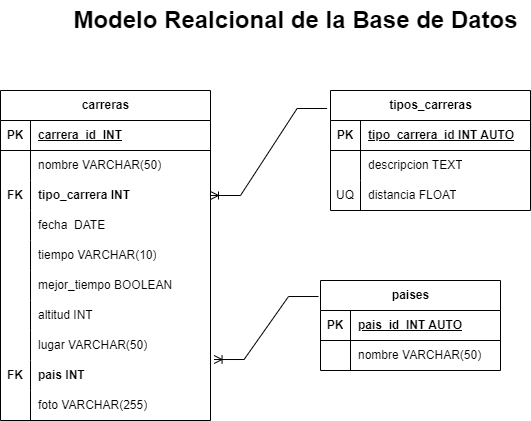

The diagram above was exported from draw.io. Its source (the exported page's mxGraphModel, read from the mxfile embedded in the PNG):
<mxGraphModel dx="1428" dy="1165" grid="1" gridSize="10" guides="1" tooltips="1" connect="1" arrows="1" fold="1" page="1" pageScale="1" pageWidth="827" pageHeight="1169" math="0" shadow="0">
  <root>
    <mxCell id="0" />
    <mxCell id="1" parent="0" />
    <mxCell id="JXWhhi6vvkuBG8GNIV4y-1" value="carreras" style="shape=table;startSize=30;container=1;collapsible=1;childLayout=tableLayout;fixedRows=1;rowLines=0;fontStyle=1;align=center;resizeLast=1;html=1;" vertex="1" parent="1">
      <mxGeometry x="40" y="230" width="210.0000000000001" height="330" as="geometry" />
    </mxCell>
    <mxCell id="JXWhhi6vvkuBG8GNIV4y-2" value="" style="shape=tableRow;horizontal=0;startSize=0;swimlaneHead=0;swimlaneBody=0;fillColor=none;collapsible=0;dropTarget=0;points=[[0,0.5],[1,0.5]];portConstraint=eastwest;top=0;left=0;right=0;bottom=1;" vertex="1" parent="JXWhhi6vvkuBG8GNIV4y-1">
      <mxGeometry y="30" width="210.0000000000001" height="30" as="geometry" />
    </mxCell>
    <mxCell id="JXWhhi6vvkuBG8GNIV4y-3" value="PK" style="shape=partialRectangle;connectable=0;fillColor=none;top=0;left=0;bottom=0;right=0;fontStyle=1;overflow=hidden;whiteSpace=wrap;html=1;" vertex="1" parent="JXWhhi6vvkuBG8GNIV4y-2">
      <mxGeometry width="30" height="30" as="geometry">
        <mxRectangle width="30" height="30" as="alternateBounds" />
      </mxGeometry>
    </mxCell>
    <mxCell id="JXWhhi6vvkuBG8GNIV4y-4" value="carrera_id&amp;nbsp; INT" style="shape=partialRectangle;connectable=0;fillColor=none;top=0;left=0;bottom=0;right=0;align=left;spacingLeft=6;fontStyle=5;overflow=hidden;whiteSpace=wrap;html=1;" vertex="1" parent="JXWhhi6vvkuBG8GNIV4y-2">
      <mxGeometry x="30" width="180.0000000000001" height="30" as="geometry">
        <mxRectangle width="180.0000000000001" height="30" as="alternateBounds" />
      </mxGeometry>
    </mxCell>
    <mxCell id="JXWhhi6vvkuBG8GNIV4y-5" value="" style="shape=tableRow;horizontal=0;startSize=0;swimlaneHead=0;swimlaneBody=0;fillColor=none;collapsible=0;dropTarget=0;points=[[0,0.5],[1,0.5]];portConstraint=eastwest;top=0;left=0;right=0;bottom=0;" vertex="1" parent="JXWhhi6vvkuBG8GNIV4y-1">
      <mxGeometry y="60" width="210.0000000000001" height="30" as="geometry" />
    </mxCell>
    <mxCell id="JXWhhi6vvkuBG8GNIV4y-6" value="" style="shape=partialRectangle;connectable=0;fillColor=none;top=0;left=0;bottom=0;right=0;editable=1;overflow=hidden;whiteSpace=wrap;html=1;" vertex="1" parent="JXWhhi6vvkuBG8GNIV4y-5">
      <mxGeometry width="30" height="30" as="geometry">
        <mxRectangle width="30" height="30" as="alternateBounds" />
      </mxGeometry>
    </mxCell>
    <mxCell id="JXWhhi6vvkuBG8GNIV4y-7" value="nombre VARCHAR(50)" style="shape=partialRectangle;connectable=0;fillColor=none;top=0;left=0;bottom=0;right=0;align=left;spacingLeft=6;overflow=hidden;whiteSpace=wrap;html=1;" vertex="1" parent="JXWhhi6vvkuBG8GNIV4y-5">
      <mxGeometry x="30" width="180.0000000000001" height="30" as="geometry">
        <mxRectangle width="180.0000000000001" height="30" as="alternateBounds" />
      </mxGeometry>
    </mxCell>
    <mxCell id="JXWhhi6vvkuBG8GNIV4y-8" value="" style="shape=tableRow;horizontal=0;startSize=0;swimlaneHead=0;swimlaneBody=0;fillColor=none;collapsible=0;dropTarget=0;points=[[0,0.5],[1,0.5]];portConstraint=eastwest;top=0;left=0;right=0;bottom=0;" vertex="1" parent="JXWhhi6vvkuBG8GNIV4y-1">
      <mxGeometry y="90" width="210.0000000000001" height="30" as="geometry" />
    </mxCell>
    <mxCell id="JXWhhi6vvkuBG8GNIV4y-9" value="&lt;b&gt;FK&lt;/b&gt;" style="shape=partialRectangle;connectable=0;fillColor=none;top=0;left=0;bottom=0;right=0;editable=1;overflow=hidden;whiteSpace=wrap;html=1;" vertex="1" parent="JXWhhi6vvkuBG8GNIV4y-8">
      <mxGeometry width="30" height="30" as="geometry">
        <mxRectangle width="30" height="30" as="alternateBounds" />
      </mxGeometry>
    </mxCell>
    <mxCell id="JXWhhi6vvkuBG8GNIV4y-10" value="&lt;b&gt;tipo_carrera INT&lt;/b&gt;" style="shape=partialRectangle;connectable=0;fillColor=none;top=0;left=0;bottom=0;right=0;align=left;spacingLeft=6;overflow=hidden;whiteSpace=wrap;html=1;" vertex="1" parent="JXWhhi6vvkuBG8GNIV4y-8">
      <mxGeometry x="30" width="180.0000000000001" height="30" as="geometry">
        <mxRectangle width="180.0000000000001" height="30" as="alternateBounds" />
      </mxGeometry>
    </mxCell>
    <mxCell id="JXWhhi6vvkuBG8GNIV4y-11" value="" style="shape=tableRow;horizontal=0;startSize=0;swimlaneHead=0;swimlaneBody=0;fillColor=none;collapsible=0;dropTarget=0;points=[[0,0.5],[1,0.5]];portConstraint=eastwest;top=0;left=0;right=0;bottom=0;" vertex="1" parent="JXWhhi6vvkuBG8GNIV4y-1">
      <mxGeometry y="120" width="210.0000000000001" height="30" as="geometry" />
    </mxCell>
    <mxCell id="JXWhhi6vvkuBG8GNIV4y-12" value="" style="shape=partialRectangle;connectable=0;fillColor=none;top=0;left=0;bottom=0;right=0;editable=1;overflow=hidden;whiteSpace=wrap;html=1;" vertex="1" parent="JXWhhi6vvkuBG8GNIV4y-11">
      <mxGeometry width="30" height="30" as="geometry">
        <mxRectangle width="30" height="30" as="alternateBounds" />
      </mxGeometry>
    </mxCell>
    <mxCell id="JXWhhi6vvkuBG8GNIV4y-13" value="fecha&amp;nbsp; DATE" style="shape=partialRectangle;connectable=0;fillColor=none;top=0;left=0;bottom=0;right=0;align=left;spacingLeft=6;overflow=hidden;whiteSpace=wrap;html=1;" vertex="1" parent="JXWhhi6vvkuBG8GNIV4y-11">
      <mxGeometry x="30" width="180.0000000000001" height="30" as="geometry">
        <mxRectangle width="180.0000000000001" height="30" as="alternateBounds" />
      </mxGeometry>
    </mxCell>
    <mxCell id="JXWhhi6vvkuBG8GNIV4y-27" value="" style="shape=tableRow;horizontal=0;startSize=0;swimlaneHead=0;swimlaneBody=0;fillColor=none;collapsible=0;dropTarget=0;points=[[0,0.5],[1,0.5]];portConstraint=eastwest;top=0;left=0;right=0;bottom=0;" vertex="1" parent="JXWhhi6vvkuBG8GNIV4y-1">
      <mxGeometry y="150" width="210.0000000000001" height="30" as="geometry" />
    </mxCell>
    <mxCell id="JXWhhi6vvkuBG8GNIV4y-28" value="" style="shape=partialRectangle;connectable=0;fillColor=none;top=0;left=0;bottom=0;right=0;editable=1;overflow=hidden;whiteSpace=wrap;html=1;" vertex="1" parent="JXWhhi6vvkuBG8GNIV4y-27">
      <mxGeometry width="30" height="30" as="geometry">
        <mxRectangle width="30" height="30" as="alternateBounds" />
      </mxGeometry>
    </mxCell>
    <mxCell id="JXWhhi6vvkuBG8GNIV4y-29" value="tiempo VARCHAR(10)" style="shape=partialRectangle;connectable=0;fillColor=none;top=0;left=0;bottom=0;right=0;align=left;spacingLeft=6;overflow=hidden;whiteSpace=wrap;html=1;" vertex="1" parent="JXWhhi6vvkuBG8GNIV4y-27">
      <mxGeometry x="30" width="180.0000000000001" height="30" as="geometry">
        <mxRectangle width="180.0000000000001" height="30" as="alternateBounds" />
      </mxGeometry>
    </mxCell>
    <mxCell id="JXWhhi6vvkuBG8GNIV4y-30" value="" style="shape=tableRow;horizontal=0;startSize=0;swimlaneHead=0;swimlaneBody=0;fillColor=none;collapsible=0;dropTarget=0;points=[[0,0.5],[1,0.5]];portConstraint=eastwest;top=0;left=0;right=0;bottom=0;" vertex="1" parent="JXWhhi6vvkuBG8GNIV4y-1">
      <mxGeometry y="180" width="210.0000000000001" height="30" as="geometry" />
    </mxCell>
    <mxCell id="JXWhhi6vvkuBG8GNIV4y-31" value="" style="shape=partialRectangle;connectable=0;fillColor=none;top=0;left=0;bottom=0;right=0;editable=1;overflow=hidden;whiteSpace=wrap;html=1;" vertex="1" parent="JXWhhi6vvkuBG8GNIV4y-30">
      <mxGeometry width="30" height="30" as="geometry">
        <mxRectangle width="30" height="30" as="alternateBounds" />
      </mxGeometry>
    </mxCell>
    <mxCell id="JXWhhi6vvkuBG8GNIV4y-32" value="mejor_tiempo BOOLEAN" style="shape=partialRectangle;connectable=0;fillColor=none;top=0;left=0;bottom=0;right=0;align=left;spacingLeft=6;overflow=hidden;whiteSpace=wrap;html=1;" vertex="1" parent="JXWhhi6vvkuBG8GNIV4y-30">
      <mxGeometry x="30" width="180.0000000000001" height="30" as="geometry">
        <mxRectangle width="180.0000000000001" height="30" as="alternateBounds" />
      </mxGeometry>
    </mxCell>
    <mxCell id="JXWhhi6vvkuBG8GNIV4y-33" value="" style="shape=tableRow;horizontal=0;startSize=0;swimlaneHead=0;swimlaneBody=0;fillColor=none;collapsible=0;dropTarget=0;points=[[0,0.5],[1,0.5]];portConstraint=eastwest;top=0;left=0;right=0;bottom=0;" vertex="1" parent="JXWhhi6vvkuBG8GNIV4y-1">
      <mxGeometry y="210" width="210.0000000000001" height="30" as="geometry" />
    </mxCell>
    <mxCell id="JXWhhi6vvkuBG8GNIV4y-34" value="" style="shape=partialRectangle;connectable=0;fillColor=none;top=0;left=0;bottom=0;right=0;editable=1;overflow=hidden;whiteSpace=wrap;html=1;" vertex="1" parent="JXWhhi6vvkuBG8GNIV4y-33">
      <mxGeometry width="30" height="30" as="geometry">
        <mxRectangle width="30" height="30" as="alternateBounds" />
      </mxGeometry>
    </mxCell>
    <mxCell id="JXWhhi6vvkuBG8GNIV4y-35" value="altitud INT" style="shape=partialRectangle;connectable=0;fillColor=none;top=0;left=0;bottom=0;right=0;align=left;spacingLeft=6;overflow=hidden;whiteSpace=wrap;html=1;" vertex="1" parent="JXWhhi6vvkuBG8GNIV4y-33">
      <mxGeometry x="30" width="180.0000000000001" height="30" as="geometry">
        <mxRectangle width="180.0000000000001" height="30" as="alternateBounds" />
      </mxGeometry>
    </mxCell>
    <mxCell id="JXWhhi6vvkuBG8GNIV4y-36" value="" style="shape=tableRow;horizontal=0;startSize=0;swimlaneHead=0;swimlaneBody=0;fillColor=none;collapsible=0;dropTarget=0;points=[[0,0.5],[1,0.5]];portConstraint=eastwest;top=0;left=0;right=0;bottom=0;" vertex="1" parent="JXWhhi6vvkuBG8GNIV4y-1">
      <mxGeometry y="240" width="210.0000000000001" height="30" as="geometry" />
    </mxCell>
    <mxCell id="JXWhhi6vvkuBG8GNIV4y-37" value="" style="shape=partialRectangle;connectable=0;fillColor=none;top=0;left=0;bottom=0;right=0;editable=1;overflow=hidden;whiteSpace=wrap;html=1;" vertex="1" parent="JXWhhi6vvkuBG8GNIV4y-36">
      <mxGeometry width="30" height="30" as="geometry">
        <mxRectangle width="30" height="30" as="alternateBounds" />
      </mxGeometry>
    </mxCell>
    <mxCell id="JXWhhi6vvkuBG8GNIV4y-38" value="lugar VARCHAR(50)" style="shape=partialRectangle;connectable=0;fillColor=none;top=0;left=0;bottom=0;right=0;align=left;spacingLeft=6;overflow=hidden;whiteSpace=wrap;html=1;" vertex="1" parent="JXWhhi6vvkuBG8GNIV4y-36">
      <mxGeometry x="30" width="180.0000000000001" height="30" as="geometry">
        <mxRectangle width="180.0000000000001" height="30" as="alternateBounds" />
      </mxGeometry>
    </mxCell>
    <mxCell id="JXWhhi6vvkuBG8GNIV4y-39" value="" style="shape=tableRow;horizontal=0;startSize=0;swimlaneHead=0;swimlaneBody=0;fillColor=none;collapsible=0;dropTarget=0;points=[[0,0.5],[1,0.5]];portConstraint=eastwest;top=0;left=0;right=0;bottom=0;" vertex="1" parent="JXWhhi6vvkuBG8GNIV4y-1">
      <mxGeometry y="270" width="210.0000000000001" height="30" as="geometry" />
    </mxCell>
    <mxCell id="JXWhhi6vvkuBG8GNIV4y-40" value="&lt;b&gt;FK&lt;/b&gt;" style="shape=partialRectangle;connectable=0;fillColor=none;top=0;left=0;bottom=0;right=0;editable=1;overflow=hidden;whiteSpace=wrap;html=1;" vertex="1" parent="JXWhhi6vvkuBG8GNIV4y-39">
      <mxGeometry width="30" height="30" as="geometry">
        <mxRectangle width="30" height="30" as="alternateBounds" />
      </mxGeometry>
    </mxCell>
    <mxCell id="JXWhhi6vvkuBG8GNIV4y-41" value="&lt;b&gt;pais INT&lt;/b&gt;" style="shape=partialRectangle;connectable=0;fillColor=none;top=0;left=0;bottom=0;right=0;align=left;spacingLeft=6;overflow=hidden;whiteSpace=wrap;html=1;" vertex="1" parent="JXWhhi6vvkuBG8GNIV4y-39">
      <mxGeometry x="30" width="180.0000000000001" height="30" as="geometry">
        <mxRectangle width="180.0000000000001" height="30" as="alternateBounds" />
      </mxGeometry>
    </mxCell>
    <mxCell id="JXWhhi6vvkuBG8GNIV4y-42" value="" style="shape=tableRow;horizontal=0;startSize=0;swimlaneHead=0;swimlaneBody=0;fillColor=none;collapsible=0;dropTarget=0;points=[[0,0.5],[1,0.5]];portConstraint=eastwest;top=0;left=0;right=0;bottom=0;" vertex="1" parent="JXWhhi6vvkuBG8GNIV4y-1">
      <mxGeometry y="300" width="210.0000000000001" height="30" as="geometry" />
    </mxCell>
    <mxCell id="JXWhhi6vvkuBG8GNIV4y-43" value="" style="shape=partialRectangle;connectable=0;fillColor=none;top=0;left=0;bottom=0;right=0;editable=1;overflow=hidden;whiteSpace=wrap;html=1;" vertex="1" parent="JXWhhi6vvkuBG8GNIV4y-42">
      <mxGeometry width="30" height="30" as="geometry">
        <mxRectangle width="30" height="30" as="alternateBounds" />
      </mxGeometry>
    </mxCell>
    <mxCell id="JXWhhi6vvkuBG8GNIV4y-44" value="foto VARCHAR(255)" style="shape=partialRectangle;connectable=0;fillColor=none;top=0;left=0;bottom=0;right=0;align=left;spacingLeft=6;overflow=hidden;whiteSpace=wrap;html=1;" vertex="1" parent="JXWhhi6vvkuBG8GNIV4y-42">
      <mxGeometry x="30" width="180.0000000000001" height="30" as="geometry">
        <mxRectangle width="180.0000000000001" height="30" as="alternateBounds" />
      </mxGeometry>
    </mxCell>
    <mxCell id="JXWhhi6vvkuBG8GNIV4y-48" value="tipos_carreras" style="shape=table;startSize=30;container=1;collapsible=1;childLayout=tableLayout;fixedRows=1;rowLines=0;fontStyle=1;align=center;resizeLast=1;html=1;" vertex="1" parent="1">
      <mxGeometry x="370" y="230" width="200" height="120" as="geometry" />
    </mxCell>
    <mxCell id="JXWhhi6vvkuBG8GNIV4y-49" value="" style="shape=tableRow;horizontal=0;startSize=0;swimlaneHead=0;swimlaneBody=0;fillColor=none;collapsible=0;dropTarget=0;points=[[0,0.5],[1,0.5]];portConstraint=eastwest;top=0;left=0;right=0;bottom=1;" vertex="1" parent="JXWhhi6vvkuBG8GNIV4y-48">
      <mxGeometry y="30" width="200" height="30" as="geometry" />
    </mxCell>
    <mxCell id="JXWhhi6vvkuBG8GNIV4y-50" value="PK" style="shape=partialRectangle;connectable=0;fillColor=none;top=0;left=0;bottom=0;right=0;fontStyle=1;overflow=hidden;whiteSpace=wrap;html=1;" vertex="1" parent="JXWhhi6vvkuBG8GNIV4y-49">
      <mxGeometry width="30" height="30" as="geometry">
        <mxRectangle width="30" height="30" as="alternateBounds" />
      </mxGeometry>
    </mxCell>
    <mxCell id="JXWhhi6vvkuBG8GNIV4y-51" value="tipo_carrera_id INT AUTO" style="shape=partialRectangle;connectable=0;fillColor=none;top=0;left=0;bottom=0;right=0;align=left;spacingLeft=6;fontStyle=5;overflow=hidden;whiteSpace=wrap;html=1;" vertex="1" parent="JXWhhi6vvkuBG8GNIV4y-49">
      <mxGeometry x="30" width="170" height="30" as="geometry">
        <mxRectangle width="170" height="30" as="alternateBounds" />
      </mxGeometry>
    </mxCell>
    <mxCell id="JXWhhi6vvkuBG8GNIV4y-52" value="" style="shape=tableRow;horizontal=0;startSize=0;swimlaneHead=0;swimlaneBody=0;fillColor=none;collapsible=0;dropTarget=0;points=[[0,0.5],[1,0.5]];portConstraint=eastwest;top=0;left=0;right=0;bottom=0;" vertex="1" parent="JXWhhi6vvkuBG8GNIV4y-48">
      <mxGeometry y="60" width="200" height="30" as="geometry" />
    </mxCell>
    <mxCell id="JXWhhi6vvkuBG8GNIV4y-53" value="" style="shape=partialRectangle;connectable=0;fillColor=none;top=0;left=0;bottom=0;right=0;editable=1;overflow=hidden;whiteSpace=wrap;html=1;" vertex="1" parent="JXWhhi6vvkuBG8GNIV4y-52">
      <mxGeometry width="30" height="30" as="geometry">
        <mxRectangle width="30" height="30" as="alternateBounds" />
      </mxGeometry>
    </mxCell>
    <mxCell id="JXWhhi6vvkuBG8GNIV4y-54" value="descripcion TEXT" style="shape=partialRectangle;connectable=0;fillColor=none;top=0;left=0;bottom=0;right=0;align=left;spacingLeft=6;overflow=hidden;whiteSpace=wrap;html=1;" vertex="1" parent="JXWhhi6vvkuBG8GNIV4y-52">
      <mxGeometry x="30" width="170" height="30" as="geometry">
        <mxRectangle width="170" height="30" as="alternateBounds" />
      </mxGeometry>
    </mxCell>
    <mxCell id="JXWhhi6vvkuBG8GNIV4y-55" value="" style="shape=tableRow;horizontal=0;startSize=0;swimlaneHead=0;swimlaneBody=0;fillColor=none;collapsible=0;dropTarget=0;points=[[0,0.5],[1,0.5]];portConstraint=eastwest;top=0;left=0;right=0;bottom=0;" vertex="1" parent="JXWhhi6vvkuBG8GNIV4y-48">
      <mxGeometry y="90" width="200" height="30" as="geometry" />
    </mxCell>
    <mxCell id="JXWhhi6vvkuBG8GNIV4y-56" value="UQ" style="shape=partialRectangle;connectable=0;fillColor=none;top=0;left=0;bottom=0;right=0;editable=1;overflow=hidden;whiteSpace=wrap;html=1;" vertex="1" parent="JXWhhi6vvkuBG8GNIV4y-55">
      <mxGeometry width="30" height="30" as="geometry">
        <mxRectangle width="30" height="30" as="alternateBounds" />
      </mxGeometry>
    </mxCell>
    <mxCell id="JXWhhi6vvkuBG8GNIV4y-57" value="distancia FLOAT" style="shape=partialRectangle;connectable=0;fillColor=none;top=0;left=0;bottom=0;right=0;align=left;spacingLeft=6;overflow=hidden;whiteSpace=wrap;html=1;" vertex="1" parent="JXWhhi6vvkuBG8GNIV4y-55">
      <mxGeometry x="30" width="170" height="30" as="geometry">
        <mxRectangle width="170" height="30" as="alternateBounds" />
      </mxGeometry>
    </mxCell>
    <mxCell id="JXWhhi6vvkuBG8GNIV4y-61" value="paises" style="shape=table;startSize=30;container=1;collapsible=1;childLayout=tableLayout;fixedRows=1;rowLines=0;fontStyle=1;align=center;resizeLast=1;html=1;" vertex="1" parent="1">
      <mxGeometry x="360" y="420" width="180" height="90" as="geometry" />
    </mxCell>
    <mxCell id="JXWhhi6vvkuBG8GNIV4y-62" value="" style="shape=tableRow;horizontal=0;startSize=0;swimlaneHead=0;swimlaneBody=0;fillColor=none;collapsible=0;dropTarget=0;points=[[0,0.5],[1,0.5]];portConstraint=eastwest;top=0;left=0;right=0;bottom=1;" vertex="1" parent="JXWhhi6vvkuBG8GNIV4y-61">
      <mxGeometry y="30" width="180" height="30" as="geometry" />
    </mxCell>
    <mxCell id="JXWhhi6vvkuBG8GNIV4y-63" value="PK" style="shape=partialRectangle;connectable=0;fillColor=none;top=0;left=0;bottom=0;right=0;fontStyle=1;overflow=hidden;whiteSpace=wrap;html=1;" vertex="1" parent="JXWhhi6vvkuBG8GNIV4y-62">
      <mxGeometry width="30" height="30" as="geometry">
        <mxRectangle width="30" height="30" as="alternateBounds" />
      </mxGeometry>
    </mxCell>
    <mxCell id="JXWhhi6vvkuBG8GNIV4y-64" value="pais_id&amp;nbsp; INT AUTO" style="shape=partialRectangle;connectable=0;fillColor=none;top=0;left=0;bottom=0;right=0;align=left;spacingLeft=6;fontStyle=5;overflow=hidden;whiteSpace=wrap;html=1;" vertex="1" parent="JXWhhi6vvkuBG8GNIV4y-62">
      <mxGeometry x="30" width="150" height="30" as="geometry">
        <mxRectangle width="150" height="30" as="alternateBounds" />
      </mxGeometry>
    </mxCell>
    <mxCell id="JXWhhi6vvkuBG8GNIV4y-65" value="" style="shape=tableRow;horizontal=0;startSize=0;swimlaneHead=0;swimlaneBody=0;fillColor=none;collapsible=0;dropTarget=0;points=[[0,0.5],[1,0.5]];portConstraint=eastwest;top=0;left=0;right=0;bottom=0;" vertex="1" parent="JXWhhi6vvkuBG8GNIV4y-61">
      <mxGeometry y="60" width="180" height="30" as="geometry" />
    </mxCell>
    <mxCell id="JXWhhi6vvkuBG8GNIV4y-66" value="" style="shape=partialRectangle;connectable=0;fillColor=none;top=0;left=0;bottom=0;right=0;editable=1;overflow=hidden;whiteSpace=wrap;html=1;" vertex="1" parent="JXWhhi6vvkuBG8GNIV4y-65">
      <mxGeometry width="30" height="30" as="geometry">
        <mxRectangle width="30" height="30" as="alternateBounds" />
      </mxGeometry>
    </mxCell>
    <mxCell id="JXWhhi6vvkuBG8GNIV4y-67" value="nombre VARCHAR(50)" style="shape=partialRectangle;connectable=0;fillColor=none;top=0;left=0;bottom=0;right=0;align=left;spacingLeft=6;overflow=hidden;whiteSpace=wrap;html=1;" vertex="1" parent="JXWhhi6vvkuBG8GNIV4y-65">
      <mxGeometry x="30" width="150" height="30" as="geometry">
        <mxRectangle width="150" height="30" as="alternateBounds" />
      </mxGeometry>
    </mxCell>
    <mxCell id="JXWhhi6vvkuBG8GNIV4y-74" value="" style="edgeStyle=entityRelationEdgeStyle;fontSize=12;html=1;endArrow=ERoneToMany;rounded=0;entryX=1.017;entryY=-0.033;entryDx=0;entryDy=0;exitX=-0.011;exitY=0.178;exitDx=0;exitDy=0;exitPerimeter=0;entryPerimeter=0;" edge="1" parent="1" source="JXWhhi6vvkuBG8GNIV4y-61" target="JXWhhi6vvkuBG8GNIV4y-39">
      <mxGeometry width="100" height="100" relative="1" as="geometry">
        <mxPoint x="250" y="490" as="sourcePoint" />
        <mxPoint x="350" y="390" as="targetPoint" />
      </mxGeometry>
    </mxCell>
    <mxCell id="JXWhhi6vvkuBG8GNIV4y-75" value="" style="edgeStyle=entityRelationEdgeStyle;fontSize=12;html=1;endArrow=ERoneToMany;rounded=0;entryX=1;entryY=0.5;entryDx=0;entryDy=0;exitX=-0.017;exitY=0.15;exitDx=0;exitDy=0;exitPerimeter=0;" edge="1" parent="1" source="JXWhhi6vvkuBG8GNIV4y-48" target="JXWhhi6vvkuBG8GNIV4y-8">
      <mxGeometry width="100" height="100" relative="1" as="geometry">
        <mxPoint x="250" y="490" as="sourcePoint" />
        <mxPoint x="350" y="390" as="targetPoint" />
      </mxGeometry>
    </mxCell>
    <mxCell id="JXWhhi6vvkuBG8GNIV4y-76" value="&lt;b&gt;&lt;font style=&quot;font-size: 24px;&quot;&gt;Modelo Realcional de la Base de Datos&lt;/font&gt;&lt;/b&gt;" style="text;html=1;align=center;verticalAlign=middle;resizable=0;points=[];autosize=1;strokeColor=none;fillColor=none;" vertex="1" parent="1">
      <mxGeometry x="100" y="140" width="470" height="40" as="geometry" />
    </mxCell>
  </root>
</mxGraphModel>